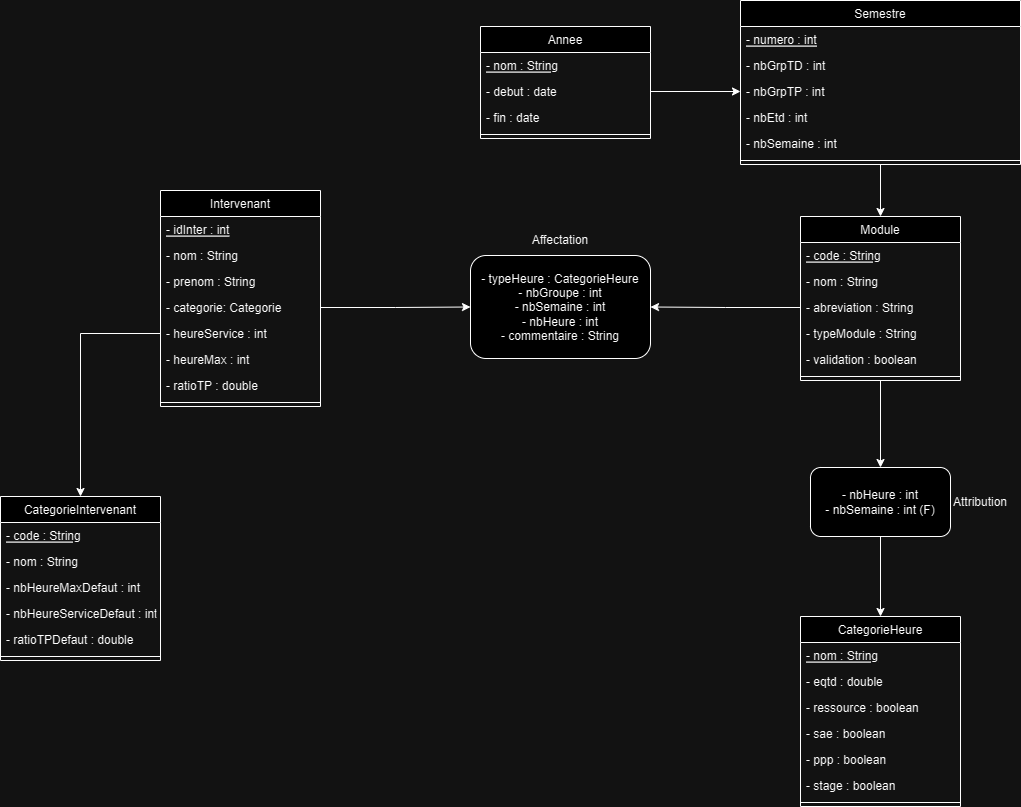

The diagram above was exported from draw.io. Its source (the exported page's mxGraphModel, read from the mxfile embedded in the PNG):
<mxGraphModel dx="1869" dy="1704" grid="1" gridSize="10" guides="1" tooltips="1" connect="1" arrows="1" fold="1" page="1" pageScale="1" pageWidth="827" pageHeight="1169" math="0" shadow="0">
  <root>
    <mxCell id="WIyWlLk6GJQsqaUBKTNV-0" />
    <mxCell id="WIyWlLk6GJQsqaUBKTNV-1" parent="WIyWlLk6GJQsqaUBKTNV-0" />
    <mxCell id="aDL8pqEolW66VwV5kgOc-67" style="edgeStyle=orthogonalEdgeStyle;rounded=0;orthogonalLoop=1;jettySize=auto;html=1;exitX=0.5;exitY=1;exitDx=0;exitDy=0;entryX=0.5;entryY=0;entryDx=0;entryDy=0;" parent="WIyWlLk6GJQsqaUBKTNV-1" source="zkfFHV4jXpPFQw0GAbJ--0" target="aDL8pqEolW66VwV5kgOc-61" edge="1">
      <mxGeometry relative="1" as="geometry" />
    </mxCell>
    <mxCell id="zkfFHV4jXpPFQw0GAbJ--0" value="Module" style="swimlane;fontStyle=0;align=center;verticalAlign=top;childLayout=stackLayout;horizontal=1;startSize=26;horizontalStack=0;resizeParent=1;resizeLast=0;collapsible=1;marginBottom=0;rounded=0;shadow=0;strokeWidth=1;" parent="WIyWlLk6GJQsqaUBKTNV-1" vertex="1">
      <mxGeometry x="600" y="-320" width="160" height="164" as="geometry">
        <mxRectangle x="230" y="140" width="160" height="26" as="alternateBounds" />
      </mxGeometry>
    </mxCell>
    <mxCell id="zkfFHV4jXpPFQw0GAbJ--2" value="- code : String" style="text;align=left;verticalAlign=top;spacingLeft=4;spacingRight=4;overflow=hidden;rotatable=0;points=[[0,0.5],[1,0.5]];portConstraint=eastwest;rounded=0;shadow=0;html=0;fontStyle=4" parent="zkfFHV4jXpPFQw0GAbJ--0" vertex="1">
      <mxGeometry y="26" width="160" height="26" as="geometry" />
    </mxCell>
    <mxCell id="zkfFHV4jXpPFQw0GAbJ--1" value="- nom : String" style="text;align=left;verticalAlign=top;spacingLeft=4;spacingRight=4;overflow=hidden;rotatable=0;points=[[0,0.5],[1,0.5]];portConstraint=eastwest;" parent="zkfFHV4jXpPFQw0GAbJ--0" vertex="1">
      <mxGeometry y="52" width="160" height="26" as="geometry" />
    </mxCell>
    <mxCell id="zkfFHV4jXpPFQw0GAbJ--3" value="- abreviation : String" style="text;align=left;verticalAlign=top;spacingLeft=4;spacingRight=4;overflow=hidden;rotatable=0;points=[[0,0.5],[1,0.5]];portConstraint=eastwest;rounded=0;shadow=0;html=0;" parent="zkfFHV4jXpPFQw0GAbJ--0" vertex="1">
      <mxGeometry y="78" width="160" height="26" as="geometry" />
    </mxCell>
    <mxCell id="aDL8pqEolW66VwV5kgOc-60" value="- typeModule : String" style="text;align=left;verticalAlign=top;spacingLeft=4;spacingRight=4;overflow=hidden;rotatable=0;points=[[0,0.5],[1,0.5]];portConstraint=eastwest;rounded=0;shadow=0;html=0;" parent="zkfFHV4jXpPFQw0GAbJ--0" vertex="1">
      <mxGeometry y="104" width="160" height="26" as="geometry" />
    </mxCell>
    <mxCell id="aDL8pqEolW66VwV5kgOc-10" value="- validation : boolean" style="text;align=left;verticalAlign=top;spacingLeft=4;spacingRight=4;overflow=hidden;rotatable=0;points=[[0,0.5],[1,0.5]];portConstraint=eastwest;rounded=0;shadow=0;html=0;" parent="zkfFHV4jXpPFQw0GAbJ--0" vertex="1">
      <mxGeometry y="130" width="160" height="26" as="geometry" />
    </mxCell>
    <mxCell id="zkfFHV4jXpPFQw0GAbJ--4" value="" style="line;html=1;strokeWidth=1;align=left;verticalAlign=middle;spacingTop=-1;spacingLeft=3;spacingRight=3;rotatable=0;labelPosition=right;points=[];portConstraint=eastwest;" parent="zkfFHV4jXpPFQw0GAbJ--0" vertex="1">
      <mxGeometry y="156" width="160" height="8" as="geometry" />
    </mxCell>
    <mxCell id="3NGaol9yu398Zy0j8dAm-13" value="Intervenant" style="swimlane;fontStyle=0;align=center;verticalAlign=top;childLayout=stackLayout;horizontal=1;startSize=26;horizontalStack=0;resizeParent=1;resizeLast=0;collapsible=1;marginBottom=0;rounded=0;shadow=0;strokeWidth=1;" parent="WIyWlLk6GJQsqaUBKTNV-1" vertex="1">
      <mxGeometry x="-40" y="-346" width="160" height="216" as="geometry">
        <mxRectangle x="550" y="140" width="160" height="26" as="alternateBounds" />
      </mxGeometry>
    </mxCell>
    <mxCell id="aDL8pqEolW66VwV5kgOc-14" value="- idInter : int" style="text;align=left;verticalAlign=top;spacingLeft=4;spacingRight=4;overflow=hidden;rotatable=0;points=[[0,0.5],[1,0.5]];portConstraint=eastwest;fontStyle=4" parent="3NGaol9yu398Zy0j8dAm-13" vertex="1">
      <mxGeometry y="26" width="160" height="26" as="geometry" />
    </mxCell>
    <mxCell id="3NGaol9yu398Zy0j8dAm-14" value="- nom : String" style="text;align=left;verticalAlign=top;spacingLeft=4;spacingRight=4;overflow=hidden;rotatable=0;points=[[0,0.5],[1,0.5]];portConstraint=eastwest;" parent="3NGaol9yu398Zy0j8dAm-13" vertex="1">
      <mxGeometry y="52" width="160" height="26" as="geometry" />
    </mxCell>
    <mxCell id="3NGaol9yu398Zy0j8dAm-15" value="- prenom : String" style="text;align=left;verticalAlign=top;spacingLeft=4;spacingRight=4;overflow=hidden;rotatable=0;points=[[0,0.5],[1,0.5]];portConstraint=eastwest;rounded=0;shadow=0;html=0;" parent="3NGaol9yu398Zy0j8dAm-13" vertex="1">
      <mxGeometry y="78" width="160" height="26" as="geometry" />
    </mxCell>
    <mxCell id="3NGaol9yu398Zy0j8dAm-16" value="- categorie: Categorie" style="text;align=left;verticalAlign=top;spacingLeft=4;spacingRight=4;overflow=hidden;rotatable=0;points=[[0,0.5],[1,0.5]];portConstraint=eastwest;rounded=0;shadow=0;html=0;" parent="3NGaol9yu398Zy0j8dAm-13" vertex="1">
      <mxGeometry y="104" width="160" height="26" as="geometry" />
    </mxCell>
    <mxCell id="3NGaol9yu398Zy0j8dAm-17" value="- heureService : int" style="text;align=left;verticalAlign=top;spacingLeft=4;spacingRight=4;overflow=hidden;rotatable=0;points=[[0,0.5],[1,0.5]];portConstraint=eastwest;rounded=0;shadow=0;html=0;" parent="3NGaol9yu398Zy0j8dAm-13" vertex="1">
      <mxGeometry y="130" width="160" height="26" as="geometry" />
    </mxCell>
    <mxCell id="3NGaol9yu398Zy0j8dAm-22" value="- heureMax : int" style="text;align=left;verticalAlign=top;spacingLeft=4;spacingRight=4;overflow=hidden;rotatable=0;points=[[0,0.5],[1,0.5]];portConstraint=eastwest;rounded=0;shadow=0;html=0;" parent="3NGaol9yu398Zy0j8dAm-13" vertex="1">
      <mxGeometry y="156" width="160" height="26" as="geometry" />
    </mxCell>
    <mxCell id="aDL8pqEolW66VwV5kgOc-15" value="- ratioTP : double" style="text;align=left;verticalAlign=top;spacingLeft=4;spacingRight=4;overflow=hidden;rotatable=0;points=[[0,0.5],[1,0.5]];portConstraint=eastwest;rounded=0;shadow=0;html=0;" parent="3NGaol9yu398Zy0j8dAm-13" vertex="1">
      <mxGeometry y="182" width="160" height="26" as="geometry" />
    </mxCell>
    <mxCell id="3NGaol9yu398Zy0j8dAm-19" value="" style="line;html=1;strokeWidth=1;align=left;verticalAlign=middle;spacingTop=-1;spacingLeft=3;spacingRight=3;rotatable=0;labelPosition=right;points=[];portConstraint=eastwest;" parent="3NGaol9yu398Zy0j8dAm-13" vertex="1">
      <mxGeometry y="208" width="160" height="8" as="geometry" />
    </mxCell>
    <mxCell id="3NGaol9yu398Zy0j8dAm-26" value="CategorieIntervenant" style="swimlane;fontStyle=0;align=center;verticalAlign=top;childLayout=stackLayout;horizontal=1;startSize=26;horizontalStack=0;resizeParent=1;resizeLast=0;collapsible=1;marginBottom=0;rounded=0;shadow=0;strokeWidth=1;" parent="WIyWlLk6GJQsqaUBKTNV-1" vertex="1">
      <mxGeometry x="-200" y="-40" width="160" height="164" as="geometry">
        <mxRectangle x="550" y="140" width="160" height="26" as="alternateBounds" />
      </mxGeometry>
    </mxCell>
    <mxCell id="3NGaol9yu398Zy0j8dAm-27" value="- code : String" style="text;align=left;verticalAlign=top;spacingLeft=4;spacingRight=4;overflow=hidden;rotatable=0;points=[[0,0.5],[1,0.5]];portConstraint=eastwest;fontStyle=4" parent="3NGaol9yu398Zy0j8dAm-26" vertex="1">
      <mxGeometry y="26" width="160" height="26" as="geometry" />
    </mxCell>
    <mxCell id="3NGaol9yu398Zy0j8dAm-28" value="- nom : String" style="text;align=left;verticalAlign=top;spacingLeft=4;spacingRight=4;overflow=hidden;rotatable=0;points=[[0,0.5],[1,0.5]];portConstraint=eastwest;rounded=0;shadow=0;html=0;" parent="3NGaol9yu398Zy0j8dAm-26" vertex="1">
      <mxGeometry y="52" width="160" height="26" as="geometry" />
    </mxCell>
    <mxCell id="3NGaol9yu398Zy0j8dAm-31" value="- nbHeureMaxDefaut : int" style="text;align=left;verticalAlign=top;spacingLeft=4;spacingRight=4;overflow=hidden;rotatable=0;points=[[0,0.5],[1,0.5]];portConstraint=eastwest;rounded=0;shadow=0;html=0;" parent="3NGaol9yu398Zy0j8dAm-26" vertex="1">
      <mxGeometry y="78" width="160" height="26" as="geometry" />
    </mxCell>
    <mxCell id="3NGaol9yu398Zy0j8dAm-30" value="- nbHeureServiceDefaut : int" style="text;align=left;verticalAlign=top;spacingLeft=4;spacingRight=4;overflow=hidden;rotatable=0;points=[[0,0.5],[1,0.5]];portConstraint=eastwest;rounded=0;shadow=0;html=0;" parent="3NGaol9yu398Zy0j8dAm-26" vertex="1">
      <mxGeometry y="104" width="160" height="26" as="geometry" />
    </mxCell>
    <mxCell id="3NGaol9yu398Zy0j8dAm-29" value="- ratioTPDefaut : double" style="text;align=left;verticalAlign=top;spacingLeft=4;spacingRight=4;overflow=hidden;rotatable=0;points=[[0,0.5],[1,0.5]];portConstraint=eastwest;rounded=0;shadow=0;html=0;" parent="3NGaol9yu398Zy0j8dAm-26" vertex="1">
      <mxGeometry y="130" width="160" height="26" as="geometry" />
    </mxCell>
    <mxCell id="3NGaol9yu398Zy0j8dAm-36" value="" style="line;html=1;strokeWidth=1;align=left;verticalAlign=middle;spacingTop=-1;spacingLeft=3;spacingRight=3;rotatable=0;labelPosition=right;points=[];portConstraint=eastwest;" parent="3NGaol9yu398Zy0j8dAm-26" vertex="1">
      <mxGeometry y="156" width="160" height="8" as="geometry" />
    </mxCell>
    <mxCell id="aDL8pqEolW66VwV5kgOc-38" style="edgeStyle=orthogonalEdgeStyle;rounded=0;orthogonalLoop=1;jettySize=auto;html=1;exitX=0.5;exitY=1;exitDx=0;exitDy=0;entryX=0.5;entryY=0;entryDx=0;entryDy=0;" parent="WIyWlLk6GJQsqaUBKTNV-1" source="3NGaol9yu398Zy0j8dAm-37" target="zkfFHV4jXpPFQw0GAbJ--0" edge="1">
      <mxGeometry relative="1" as="geometry" />
    </mxCell>
    <mxCell id="3NGaol9yu398Zy0j8dAm-37" value="Semestre" style="swimlane;fontStyle=0;align=center;verticalAlign=top;childLayout=stackLayout;horizontal=1;startSize=26;horizontalStack=0;resizeParent=1;resizeLast=0;collapsible=1;marginBottom=0;rounded=0;shadow=0;strokeWidth=1;" parent="WIyWlLk6GJQsqaUBKTNV-1" vertex="1">
      <mxGeometry x="540" y="-536" width="280" height="164" as="geometry">
        <mxRectangle x="550" y="140" width="160" height="26" as="alternateBounds" />
      </mxGeometry>
    </mxCell>
    <mxCell id="3NGaol9yu398Zy0j8dAm-38" value="- numero : int" style="text;align=left;verticalAlign=top;spacingLeft=4;spacingRight=4;overflow=hidden;rotatable=0;points=[[0,0.5],[1,0.5]];portConstraint=eastwest;fontStyle=4" parent="3NGaol9yu398Zy0j8dAm-37" vertex="1">
      <mxGeometry y="26" width="280" height="26" as="geometry" />
    </mxCell>
    <mxCell id="3NGaol9yu398Zy0j8dAm-41" value="- nbGrpTD : int" style="text;align=left;verticalAlign=top;spacingLeft=4;spacingRight=4;overflow=hidden;rotatable=0;points=[[0,0.5],[1,0.5]];portConstraint=eastwest;rounded=0;shadow=0;html=0;" parent="3NGaol9yu398Zy0j8dAm-37" vertex="1">
      <mxGeometry y="52" width="280" height="26" as="geometry" />
    </mxCell>
    <mxCell id="aDL8pqEolW66VwV5kgOc-7" value="- nbGrpTP : int" style="text;align=left;verticalAlign=top;spacingLeft=4;spacingRight=4;overflow=hidden;rotatable=0;points=[[0,0.5],[1,0.5]];portConstraint=eastwest;rounded=0;shadow=0;html=0;" parent="3NGaol9yu398Zy0j8dAm-37" vertex="1">
      <mxGeometry y="78" width="280" height="26" as="geometry" />
    </mxCell>
    <mxCell id="aDL8pqEolW66VwV5kgOc-8" value="- nbEtd : int" style="text;align=left;verticalAlign=top;spacingLeft=4;spacingRight=4;overflow=hidden;rotatable=0;points=[[0,0.5],[1,0.5]];portConstraint=eastwest;rounded=0;shadow=0;html=0;" parent="3NGaol9yu398Zy0j8dAm-37" vertex="1">
      <mxGeometry y="104" width="280" height="26" as="geometry" />
    </mxCell>
    <mxCell id="aDL8pqEolW66VwV5kgOc-9" value="- nbSemaine : int" style="text;align=left;verticalAlign=top;spacingLeft=4;spacingRight=4;overflow=hidden;rotatable=0;points=[[0,0.5],[1,0.5]];portConstraint=eastwest;rounded=0;shadow=0;html=0;" parent="3NGaol9yu398Zy0j8dAm-37" vertex="1">
      <mxGeometry y="130" width="280" height="26" as="geometry" />
    </mxCell>
    <mxCell id="3NGaol9yu398Zy0j8dAm-43" value="" style="line;html=1;strokeWidth=1;align=left;verticalAlign=middle;spacingTop=-1;spacingLeft=3;spacingRight=3;rotatable=0;labelPosition=right;points=[];portConstraint=eastwest;" parent="3NGaol9yu398Zy0j8dAm-37" vertex="1">
      <mxGeometry y="156" width="280" height="8" as="geometry" />
    </mxCell>
    <mxCell id="WaNzKkYCkeCtJGOgc39x-0" style="edgeStyle=orthogonalEdgeStyle;rounded=0;orthogonalLoop=1;jettySize=auto;html=1;entryX=0.5;entryY=0;entryDx=0;entryDy=0;" parent="WIyWlLk6GJQsqaUBKTNV-1" source="3NGaol9yu398Zy0j8dAm-17" target="3NGaol9yu398Zy0j8dAm-26" edge="1">
      <mxGeometry relative="1" as="geometry" />
    </mxCell>
    <mxCell id="WaNzKkYCkeCtJGOgc39x-1" value="CategorieHeure" style="swimlane;fontStyle=0;align=center;verticalAlign=top;childLayout=stackLayout;horizontal=1;startSize=26;horizontalStack=0;resizeParent=1;resizeLast=0;collapsible=1;marginBottom=0;rounded=0;shadow=0;strokeWidth=1;" parent="WIyWlLk6GJQsqaUBKTNV-1" vertex="1">
      <mxGeometry x="600" y="80" width="160" height="190" as="geometry">
        <mxRectangle x="230" y="140" width="160" height="26" as="alternateBounds" />
      </mxGeometry>
    </mxCell>
    <mxCell id="WaNzKkYCkeCtJGOgc39x-2" value="- nom : String" style="text;align=left;verticalAlign=top;spacingLeft=4;spacingRight=4;overflow=hidden;rotatable=0;points=[[0,0.5],[1,0.5]];portConstraint=eastwest;fontStyle=4" parent="WaNzKkYCkeCtJGOgc39x-1" vertex="1">
      <mxGeometry y="26" width="160" height="26" as="geometry" />
    </mxCell>
    <mxCell id="WaNzKkYCkeCtJGOgc39x-3" value="- eqtd : double" style="text;align=left;verticalAlign=top;spacingLeft=4;spacingRight=4;overflow=hidden;rotatable=0;points=[[0,0.5],[1,0.5]];portConstraint=eastwest;rounded=0;shadow=0;html=0;" parent="WaNzKkYCkeCtJGOgc39x-1" vertex="1">
      <mxGeometry y="52" width="160" height="26" as="geometry" />
    </mxCell>
    <mxCell id="aDL8pqEolW66VwV5kgOc-21" value="- ressource : boolean" style="text;align=left;verticalAlign=top;spacingLeft=4;spacingRight=4;overflow=hidden;rotatable=0;points=[[0,0.5],[1,0.5]];portConstraint=eastwest;rounded=0;shadow=0;html=0;" parent="WaNzKkYCkeCtJGOgc39x-1" vertex="1">
      <mxGeometry y="78" width="160" height="26" as="geometry" />
    </mxCell>
    <mxCell id="aDL8pqEolW66VwV5kgOc-22" value="- sae : boolean" style="text;align=left;verticalAlign=top;spacingLeft=4;spacingRight=4;overflow=hidden;rotatable=0;points=[[0,0.5],[1,0.5]];portConstraint=eastwest;rounded=0;shadow=0;html=0;" parent="WaNzKkYCkeCtJGOgc39x-1" vertex="1">
      <mxGeometry y="104" width="160" height="26" as="geometry" />
    </mxCell>
    <mxCell id="aDL8pqEolW66VwV5kgOc-24" value="- ppp : boolean" style="text;align=left;verticalAlign=top;spacingLeft=4;spacingRight=4;overflow=hidden;rotatable=0;points=[[0,0.5],[1,0.5]];portConstraint=eastwest;rounded=0;shadow=0;html=0;" parent="WaNzKkYCkeCtJGOgc39x-1" vertex="1">
      <mxGeometry y="130" width="160" height="26" as="geometry" />
    </mxCell>
    <mxCell id="aDL8pqEolW66VwV5kgOc-23" value="- stage : boolean" style="text;align=left;verticalAlign=top;spacingLeft=4;spacingRight=4;overflow=hidden;rotatable=0;points=[[0,0.5],[1,0.5]];portConstraint=eastwest;rounded=0;shadow=0;html=0;" parent="WaNzKkYCkeCtJGOgc39x-1" vertex="1">
      <mxGeometry y="156" width="160" height="26" as="geometry" />
    </mxCell>
    <mxCell id="WaNzKkYCkeCtJGOgc39x-5" value="" style="line;html=1;strokeWidth=1;align=left;verticalAlign=middle;spacingTop=-1;spacingLeft=3;spacingRight=3;rotatable=0;labelPosition=right;points=[];portConstraint=eastwest;" parent="WaNzKkYCkeCtJGOgc39x-1" vertex="1">
      <mxGeometry y="182" width="160" height="8" as="geometry" />
    </mxCell>
    <mxCell id="WaNzKkYCkeCtJGOgc39x-15" value="" style="resizable=0;align=left;verticalAlign=bottom;labelBackgroundColor=none;fontSize=12;direction=south;" parent="WIyWlLk6GJQsqaUBKTNV-1" connectable="0" vertex="1">
      <mxGeometry x="790" y="-10" as="geometry" />
    </mxCell>
    <mxCell id="aDL8pqEolW66VwV5kgOc-11" value="- typeHeure : CategorieHeure&lt;br&gt;- nbGroupe : int&lt;br&gt;- nbSemaine : int&lt;br&gt;- nbHeure : int&lt;br&gt;- commentaire : String" style="rounded=1;whiteSpace=wrap;html=1;" parent="WIyWlLk6GJQsqaUBKTNV-1" vertex="1">
      <mxGeometry x="270" y="-281" width="180" height="103" as="geometry" />
    </mxCell>
    <mxCell id="aDL8pqEolW66VwV5kgOc-43" value="Annee" style="swimlane;fontStyle=0;align=center;verticalAlign=top;childLayout=stackLayout;horizontal=1;startSize=26;horizontalStack=0;resizeParent=1;resizeLast=0;collapsible=1;marginBottom=0;rounded=0;shadow=0;strokeWidth=1;" parent="WIyWlLk6GJQsqaUBKTNV-1" vertex="1">
      <mxGeometry x="280" y="-510" width="170" height="112" as="geometry">
        <mxRectangle x="550" y="140" width="160" height="26" as="alternateBounds" />
      </mxGeometry>
    </mxCell>
    <mxCell id="aDL8pqEolW66VwV5kgOc-44" value="- nom : String" style="text;align=left;verticalAlign=top;spacingLeft=4;spacingRight=4;overflow=hidden;rotatable=0;points=[[0,0.5],[1,0.5]];portConstraint=eastwest;fontStyle=4" parent="aDL8pqEolW66VwV5kgOc-43" vertex="1">
      <mxGeometry y="26" width="170" height="26" as="geometry" />
    </mxCell>
    <mxCell id="aDL8pqEolW66VwV5kgOc-45" value="- debut : date" style="text;align=left;verticalAlign=top;spacingLeft=4;spacingRight=4;overflow=hidden;rotatable=0;points=[[0,0.5],[1,0.5]];portConstraint=eastwest;rounded=0;shadow=0;html=0;" parent="aDL8pqEolW66VwV5kgOc-43" vertex="1">
      <mxGeometry y="52" width="170" height="26" as="geometry" />
    </mxCell>
    <mxCell id="aDL8pqEolW66VwV5kgOc-46" value="- fin : date" style="text;align=left;verticalAlign=top;spacingLeft=4;spacingRight=4;overflow=hidden;rotatable=0;points=[[0,0.5],[1,0.5]];portConstraint=eastwest;rounded=0;shadow=0;html=0;" parent="aDL8pqEolW66VwV5kgOc-43" vertex="1">
      <mxGeometry y="78" width="170" height="26" as="geometry" />
    </mxCell>
    <mxCell id="aDL8pqEolW66VwV5kgOc-49" value="" style="line;html=1;strokeWidth=1;align=left;verticalAlign=middle;spacingTop=-1;spacingLeft=3;spacingRight=3;rotatable=0;labelPosition=right;points=[];portConstraint=eastwest;" parent="aDL8pqEolW66VwV5kgOc-43" vertex="1">
      <mxGeometry y="104" width="170" height="8" as="geometry" />
    </mxCell>
    <mxCell id="aDL8pqEolW66VwV5kgOc-50" style="edgeStyle=orthogonalEdgeStyle;rounded=0;orthogonalLoop=1;jettySize=auto;html=1;exitX=1;exitY=0.5;exitDx=0;exitDy=0;entryX=0;entryY=0.5;entryDx=0;entryDy=0;" parent="WIyWlLk6GJQsqaUBKTNV-1" source="aDL8pqEolW66VwV5kgOc-45" target="aDL8pqEolW66VwV5kgOc-7" edge="1">
      <mxGeometry relative="1" as="geometry" />
    </mxCell>
    <mxCell id="aDL8pqEolW66VwV5kgOc-51" value="Affectation" style="text;html=1;strokeColor=none;fillColor=none;align=center;verticalAlign=middle;whiteSpace=wrap;rounded=0;" parent="WIyWlLk6GJQsqaUBKTNV-1" vertex="1">
      <mxGeometry x="330" y="-311" width="60" height="30" as="geometry" />
    </mxCell>
    <mxCell id="aDL8pqEolW66VwV5kgOc-68" style="edgeStyle=orthogonalEdgeStyle;rounded=0;orthogonalLoop=1;jettySize=auto;html=1;exitX=0.5;exitY=1;exitDx=0;exitDy=0;entryX=0.5;entryY=0;entryDx=0;entryDy=0;" parent="WIyWlLk6GJQsqaUBKTNV-1" source="aDL8pqEolW66VwV5kgOc-61" target="WaNzKkYCkeCtJGOgc39x-1" edge="1">
      <mxGeometry relative="1" as="geometry" />
    </mxCell>
    <mxCell id="aDL8pqEolW66VwV5kgOc-61" value="- nbHeure : int&lt;br&gt;- nbSemaine : int (F)" style="rounded=1;whiteSpace=wrap;html=1;" parent="WIyWlLk6GJQsqaUBKTNV-1" vertex="1">
      <mxGeometry x="610" y="-69" width="140" height="69" as="geometry" />
    </mxCell>
    <mxCell id="aDL8pqEolW66VwV5kgOc-62" value="Attribution" style="text;html=1;strokeColor=none;fillColor=none;align=center;verticalAlign=middle;whiteSpace=wrap;rounded=0;" parent="WIyWlLk6GJQsqaUBKTNV-1" vertex="1">
      <mxGeometry x="750" y="-49.5" width="60" height="30" as="geometry" />
    </mxCell>
    <mxCell id="aDL8pqEolW66VwV5kgOc-65" style="edgeStyle=orthogonalEdgeStyle;rounded=0;orthogonalLoop=1;jettySize=auto;html=1;exitX=1;exitY=0.5;exitDx=0;exitDy=0;entryX=0;entryY=0.5;entryDx=0;entryDy=0;" parent="WIyWlLk6GJQsqaUBKTNV-1" source="3NGaol9yu398Zy0j8dAm-16" target="aDL8pqEolW66VwV5kgOc-11" edge="1">
      <mxGeometry relative="1" as="geometry" />
    </mxCell>
    <mxCell id="aDL8pqEolW66VwV5kgOc-66" style="edgeStyle=orthogonalEdgeStyle;rounded=0;orthogonalLoop=1;jettySize=auto;html=1;exitX=0;exitY=0.5;exitDx=0;exitDy=0;entryX=1;entryY=0.5;entryDx=0;entryDy=0;" parent="WIyWlLk6GJQsqaUBKTNV-1" source="zkfFHV4jXpPFQw0GAbJ--3" target="aDL8pqEolW66VwV5kgOc-11" edge="1">
      <mxGeometry relative="1" as="geometry" />
    </mxCell>
  </root>
</mxGraphModel>